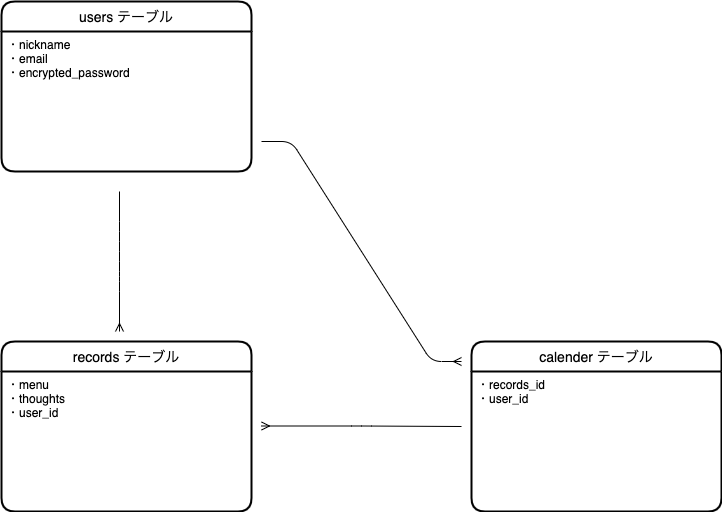

The diagram above was exported from draw.io. Its source (the exported page's mxGraphModel, read from the mxfile embedded in the PNG):
<mxGraphModel dx="642" dy="569" grid="1" gridSize="10" guides="1" tooltips="1" connect="1" arrows="1" fold="1" page="1" pageScale="1" pageWidth="827" pageHeight="1169" math="0" shadow="0">
  <root>
    <mxCell id="0" />
    <mxCell id="1" parent="0" />
    <mxCell id="2" value="users テーブル" style="swimlane;childLayout=stackLayout;horizontal=1;startSize=30;horizontalStack=0;rounded=1;fontSize=14;fontStyle=0;strokeWidth=2;resizeParent=0;resizeLast=1;shadow=0;dashed=0;align=center;" vertex="1" parent="1">
      <mxGeometry x="40" y="40" width="250" height="170" as="geometry" />
    </mxCell>
    <mxCell id="3" value="・nickname&#10;・email&#10;・encrypted_password" style="align=left;strokeColor=none;fillColor=none;spacingLeft=4;fontSize=12;verticalAlign=top;resizable=0;rotatable=0;part=1;" vertex="1" parent="2">
      <mxGeometry y="30" width="250" height="140" as="geometry" />
    </mxCell>
    <mxCell id="4" value="records テーブル" style="swimlane;childLayout=stackLayout;horizontal=1;startSize=30;horizontalStack=0;rounded=1;fontSize=14;fontStyle=0;strokeWidth=2;resizeParent=0;resizeLast=1;shadow=0;dashed=0;align=center;" vertex="1" parent="1">
      <mxGeometry x="40" y="380" width="250" height="170" as="geometry" />
    </mxCell>
    <mxCell id="5" value="・menu&#10;・thoughts&#10;・user_id" style="align=left;strokeColor=none;fillColor=none;spacingLeft=4;fontSize=12;verticalAlign=top;resizable=0;rotatable=0;part=1;" vertex="1" parent="4">
      <mxGeometry y="30" width="250" height="140" as="geometry" />
    </mxCell>
    <mxCell id="6" value="" style="fontSize=12;html=1;endArrow=ERmany;" edge="1" parent="1">
      <mxGeometry width="100" height="100" relative="1" as="geometry">
        <mxPoint x="158" y="230" as="sourcePoint" />
        <mxPoint x="158" y="370" as="targetPoint" />
        <Array as="points">
          <mxPoint x="158" y="270" />
          <mxPoint x="158" y="300" />
          <mxPoint x="158" y="320" />
        </Array>
      </mxGeometry>
    </mxCell>
    <mxCell id="7" value="calender テーブル" style="swimlane;childLayout=stackLayout;horizontal=1;startSize=30;horizontalStack=0;rounded=1;fontSize=14;fontStyle=0;strokeWidth=2;resizeParent=0;resizeLast=1;shadow=0;dashed=0;align=center;" vertex="1" parent="1">
      <mxGeometry x="510" y="380" width="250" height="170" as="geometry" />
    </mxCell>
    <mxCell id="8" value="・records_id&#10;・user_id" style="align=left;strokeColor=none;fillColor=none;spacingLeft=4;fontSize=12;verticalAlign=top;resizable=0;rotatable=0;part=1;" vertex="1" parent="7">
      <mxGeometry y="30" width="250" height="140" as="geometry" />
    </mxCell>
    <mxCell id="9" value="" style="fontSize=12;html=1;endArrow=ERmany;" edge="1" parent="1">
      <mxGeometry width="100" height="100" relative="1" as="geometry">
        <mxPoint x="500" y="465" as="sourcePoint" />
        <mxPoint x="300" y="464.5" as="targetPoint" />
        <Array as="points">
          <mxPoint x="400" y="464.5" />
        </Array>
      </mxGeometry>
    </mxCell>
    <mxCell id="11" value="" style="edgeStyle=entityRelationEdgeStyle;fontSize=12;html=1;endArrow=ERmany;" edge="1" parent="1">
      <mxGeometry width="100" height="100" relative="1" as="geometry">
        <mxPoint x="300" y="180" as="sourcePoint" />
        <mxPoint x="500" y="400" as="targetPoint" />
      </mxGeometry>
    </mxCell>
  </root>
</mxGraphModel>